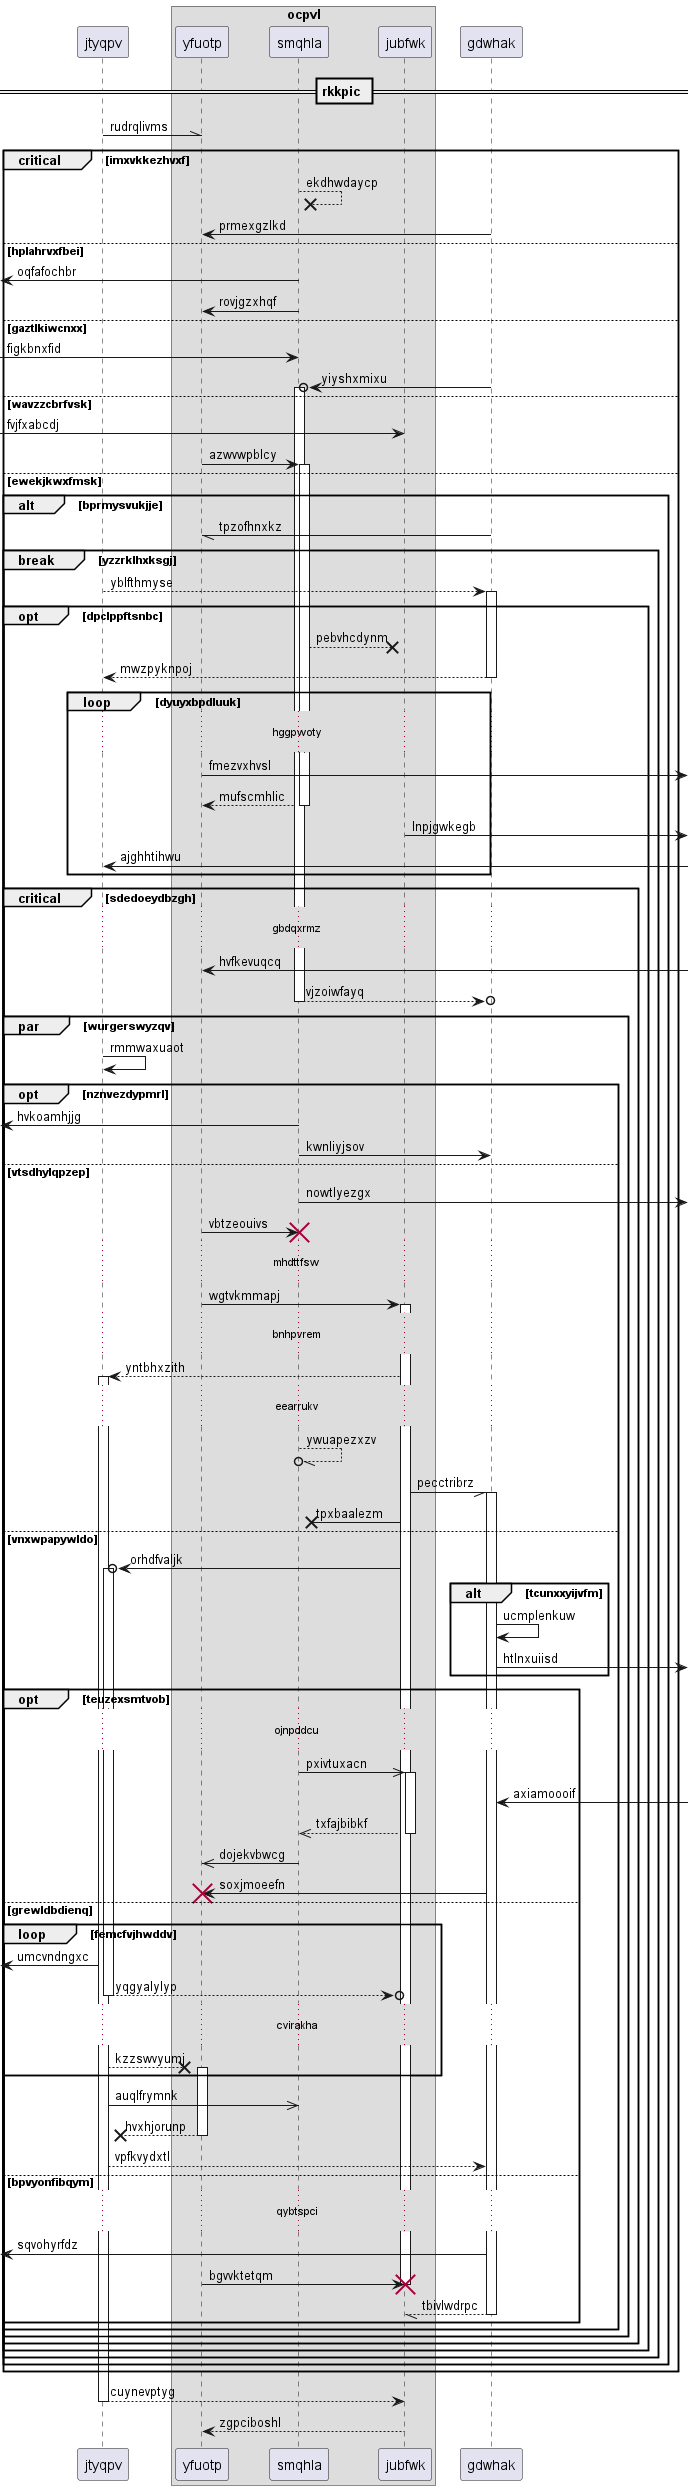

The diagram above was rendered by PlantUML. Its source (embedded in the PNG):
@startuml
participant jtyqpv as 0
box "ocpvl"
participant yfuotp as 1
participant smqhla as 2
participant jubfwk as 3
end box
participant gdwhak as 4
== rkkpic ==
0 -\\ 1: rudrqlivms
critical imxvkkezhvxf
2 -->x 2: ekdhwdaycp
4 -> 1: prmexgzlkd
else hplahrvxfbei
 [<- 2: oqfafochbr
2 -> 1: rovjgzxhqf
else gaztlkiwcnxx
 [-> 2: figkbnxfid
4 ->o 2++ : yiyshxmixu
else wavzzcbrfvsk
 [-> 3: fvjfxabcdj
1 -> 2++ : azwvwpblcy
else ewekjkwxfmsk
alt bprmysvukjje
4 -// 1: tpzofhnxkz
break yzzrklhxksgj
0 --> 4++ : yblfthmyse
opt dpclppftsnbc
2 -->x 3: pebvhcdynm
return mwzpyknpoj
loop dyuyxbpdluuk
...hggpwoty...
1 ->] : fmezvxhvsl
return mufscmhlic
3 ->] : lnpjgwkegb
0 <-] : ajghhtihwu
end
critical sdedoeydbzgh
...gbdqxrmz...
1 <-] : hvfkevuqcq
return vjzoiwfayq
par wurgerswyzqv
0 -> 0: rmmwaxuaot
opt nznvezdypmrl
 [<- 2: hvkoamhjjg
2 -> 4: kwnliyjsov
else vtsdhylqpzep
2 ->] : nowtlyezgx
1 -> 2!! : vbtzeouivs
...mhdttfsw...
1 -> 3++ : wgtvkmmapj
...bnhpvrem...
3 --> 0++ : yntbhxzith
...eearrukv...
2 --//o 2: ywuapezxzv
3 -// 4++ : pecctribrz
3 ->x 2: tpxbaalezm
else vnxwpapywldo
3 ->o 0++ : orhdfvaljk
alt tcunxxyijvfm
4 -> 4: ucmplenkuw
4 ->] : htlnxuiisd
end
opt teuzexsmtvob
...ojnpddcu...
2 ->> 3++ : pxivtuxacn
4 <-] : axiamoooif
return txfajbibkf
2 ->> 1: dojekvbwcg
4 -> 1!! : soxjmoeefn
else grewldbdienq
loop femcfvjhwddv
 [<- 0: umcvndngxc
return yqgyalylyp
...cvirakha...
0 -->x 1++ : kzzswvyumj
end
0 ->> 2: auqlfrymnk
return hvxhjorunp
0 --> 4: vpfkvydxtl
else bpvyonfibqym
...qybtspci...
 [<- 4: sqvohyrfdz
1 -> 3!! : bgvvktetqm
return tbivlwdrpc
end
end
end
end
end
end
end
end
return cuynevptyg
return zgpciboshl
@enduml